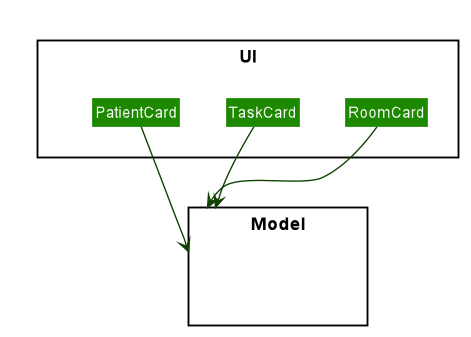

The diagram above was rendered by PlantUML. Its source (embedded in the PNG):
@startuml








skinparam BackgroundColor #FFFFFFF

skinparam Shadowing false

skinparam Class {
    FontColor #FFFFFF
    BorderThickness 1
    BorderColor #FFFFFF
    StereotypeFontColor #FFFFFF
    FontName Arial
}

skinparam Actor {
    BorderColor #000000
    Color #000000
    FontName Arial
}

skinparam Sequence {
    MessageAlign center
    BoxFontSize 15
    BoxPadding 0
    BoxFontColor #FFFFFF
    FontName Arial
}

skinparam Participant {
    FontColor #FFFFFFF
    Padding 20
}

skinparam MinClassWidth 50
skinparam ParticipantPadding 10
skinparam Shadowing false
skinparam DefaultTextAlignment center
skinparam packageStyle Rectangle

hide footbox
hide members
hide circle
skinparam arrowThickness 1.1
skinparam arrowColor #0E4100
skinparam classBackgroundColor #1D8900

package UI <<Rectangle>>{
Class RoomCard
Class TaskCard
Class PatientCard
}


package Model <<Rectangle>> {
Class HiddenLogic #FFFFFF
}



RoomCard -down-> Model
TaskCard -down-> Model
PatientCard -down-> Model

Model -[hidden]left- UI
@enduml